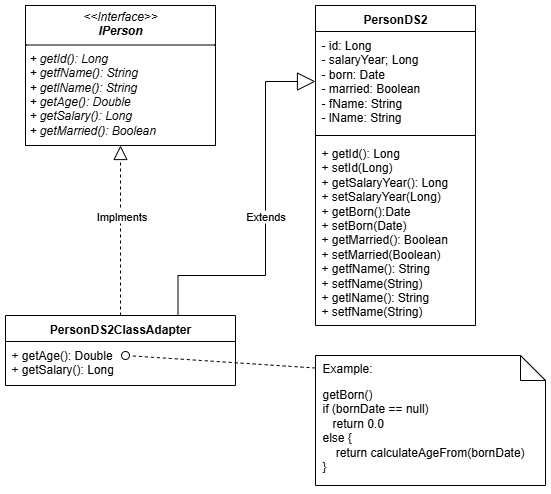

The diagram above was exported from draw.io. Its source (the exported page's mxGraphModel, read from the mxfile embedded in the PNG):
<mxGraphModel dx="1579" dy="1192" grid="1" gridSize="10" guides="1" tooltips="1" connect="1" arrows="1" fold="1" page="1" pageScale="1" pageWidth="827" pageHeight="1169" math="0" shadow="0">
  <root>
    <mxCell id="0" />
    <mxCell id="1" parent="0" />
    <mxCell id="2" value="&lt;p style=&quot;margin:0px;margin-top:4px;text-align:center;&quot;&gt;&lt;i&gt;&amp;lt;&amp;lt;Interface&amp;gt;&amp;gt;&lt;/i&gt;&lt;br&gt;&lt;b&gt;&lt;i&gt;IPerson&lt;/i&gt;&lt;/b&gt;&lt;/p&gt;&lt;hr size=&quot;1&quot; style=&quot;border-style:solid;&quot;&gt;&lt;p style=&quot;margin:0px;margin-left:4px;&quot;&gt;&lt;i&gt;+ getId(): Long&lt;br&gt;&lt;/i&gt;&lt;/p&gt;&lt;p style=&quot;margin:0px;margin-left:4px;&quot;&gt;&lt;i&gt;+ getfName():&amp;nbsp;&lt;span style=&quot;background-color: transparent; color: light-dark(rgb(0, 0, 0), rgb(255, 255, 255));&quot;&gt;String&lt;/span&gt;&lt;span style=&quot;background-color: transparent; color: light-dark(rgb(0, 0, 0), rgb(255, 255, 255));&quot;&gt;&amp;nbsp;&lt;/span&gt;&lt;/i&gt;&lt;/p&gt;&lt;p style=&quot;margin:0px;margin-left:4px;&quot;&gt;&lt;i&gt;+ getlName(): String&lt;/i&gt;&lt;/p&gt;&lt;p style=&quot;margin:0px;margin-left:4px;&quot;&gt;&lt;i&gt;+ getAge(): Double&lt;/i&gt;&lt;/p&gt;&lt;p style=&quot;margin:0px;margin-left:4px;&quot;&gt;&lt;i&gt;+ getSalary(): Long&lt;/i&gt;&lt;/p&gt;&lt;p style=&quot;margin:0px;margin-left:4px;&quot;&gt;&lt;i&gt;+ getMarried(): Boolean&lt;/i&gt;&lt;/p&gt;" style="verticalAlign=top;align=left;overflow=fill;html=1;whiteSpace=wrap;" vertex="1" parent="1">
      <mxGeometry x="160" y="940" width="190" height="140" as="geometry" />
    </mxCell>
    <mxCell id="3" value="PersonDS2" style="swimlane;fontStyle=1;align=center;verticalAlign=top;childLayout=stackLayout;horizontal=1;startSize=26;horizontalStack=0;resizeParent=1;resizeParentMax=0;resizeLast=0;collapsible=1;marginBottom=0;whiteSpace=wrap;html=1;" vertex="1" parent="1">
      <mxGeometry x="450" y="940" width="160" height="320" as="geometry" />
    </mxCell>
    <mxCell id="4" value="&lt;div&gt;- id: Long&lt;/div&gt;&lt;div&gt;- salaryYear; Long&lt;/div&gt;&lt;div&gt;- born: Date&lt;/div&gt;&lt;div&gt;- married: Boolean&lt;/div&gt;&lt;div&gt;- fName: String&lt;/div&gt;&lt;div&gt;- lName: String&lt;/div&gt;" style="text;strokeColor=none;fillColor=none;align=left;verticalAlign=top;spacingLeft=4;spacingRight=4;overflow=hidden;rotatable=0;points=[[0,0.5],[1,0.5]];portConstraint=eastwest;whiteSpace=wrap;html=1;" vertex="1" parent="3">
      <mxGeometry y="26" width="160" height="100" as="geometry" />
    </mxCell>
    <mxCell id="5" value="" style="line;strokeWidth=1;fillColor=none;align=left;verticalAlign=middle;spacingTop=-1;spacingLeft=3;spacingRight=3;rotatable=0;labelPosition=right;points=[];portConstraint=eastwest;strokeColor=inherit;" vertex="1" parent="3">
      <mxGeometry y="126" width="160" height="8" as="geometry" />
    </mxCell>
    <mxCell id="6" value="+ getId(): Long&lt;div&gt;+ setId(Long)&lt;/div&gt;&lt;div&gt;+ getSalaryYear(): Long&lt;/div&gt;&lt;div&gt;+ setSalaryYear(Long)&lt;/div&gt;&lt;div&gt;+ getBorn():Date&lt;/div&gt;&lt;div&gt;+ setBorn(Date)&lt;/div&gt;&lt;div&gt;+ getMarried(): Boolean&lt;/div&gt;&lt;div&gt;+ setMarried(Boolean)&lt;/div&gt;&lt;div&gt;+ getfName(): String&lt;/div&gt;&lt;div&gt;+ setfName(String)&lt;/div&gt;&lt;div&gt;&lt;div&gt;+ getlName(): String&lt;/div&gt;&lt;div&gt;+ setfName(String)&lt;/div&gt;&lt;/div&gt;" style="text;strokeColor=none;fillColor=none;align=left;verticalAlign=top;spacingLeft=4;spacingRight=4;overflow=hidden;rotatable=0;points=[[0,0.5],[1,0.5]];portConstraint=eastwest;whiteSpace=wrap;html=1;" vertex="1" parent="3">
      <mxGeometry y="134" width="160" height="186" as="geometry" />
    </mxCell>
    <mxCell id="7" value="PersonDS2ClassAdapter" style="swimlane;fontStyle=1;align=center;verticalAlign=top;childLayout=stackLayout;horizontal=1;startSize=26;horizontalStack=0;resizeParent=1;resizeParentMax=0;resizeLast=0;collapsible=1;marginBottom=0;whiteSpace=wrap;html=1;" vertex="1" parent="1">
      <mxGeometry x="140" y="1250" width="230" height="70" as="geometry" />
    </mxCell>
    <mxCell id="8" value="+ getAge(): Double&lt;div&gt;+ getSalary(): Long&lt;br&gt;&lt;div&gt;&lt;br&gt;&lt;/div&gt;&lt;/div&gt;" style="text;strokeColor=none;fillColor=none;align=left;verticalAlign=top;spacingLeft=4;spacingRight=4;overflow=hidden;rotatable=0;points=[[0,0.5],[1,0.5]];portConstraint=eastwest;whiteSpace=wrap;html=1;" vertex="1" parent="7">
      <mxGeometry y="26" width="230" height="44" as="geometry" />
    </mxCell>
    <mxCell id="9" value="" style="endArrow=block;dashed=1;endFill=0;endSize=12;html=1;rounded=0;exitX=0.5;exitY=0;exitDx=0;exitDy=0;entryX=0.5;entryY=1;entryDx=0;entryDy=0;" edge="1" source="7" target="2" parent="1">
      <mxGeometry width="160" relative="1" as="geometry">
        <mxPoint x="70" y="1220" as="sourcePoint" />
        <mxPoint x="230" y="1220" as="targetPoint" />
      </mxGeometry>
    </mxCell>
    <mxCell id="10" value="Implments" style="edgeLabel;html=1;align=center;verticalAlign=middle;resizable=0;points=[];" vertex="1" connectable="0" parent="9">
      <mxGeometry x="-0.0356" y="-4" relative="1" as="geometry">
        <mxPoint x="-4" y="-18" as="offset" />
      </mxGeometry>
    </mxCell>
    <mxCell id="11" value="&lt;div style=&quot;&quot;&gt;getBorn()&lt;/div&gt;&lt;div style=&quot;&quot;&gt;if (bornDate == null)&lt;/div&gt;&lt;div style=&quot;&quot;&gt;&amp;nbsp; &amp;nbsp;return 0.0&lt;/div&gt;&lt;div style=&quot;&quot;&gt;else {&lt;/div&gt;&lt;div style=&quot;&quot;&gt;&amp;nbsp; &amp;nbsp; return calculateAgeFrom(bornDate)&lt;/div&gt;&lt;div style=&quot;&quot;&gt;}&lt;/div&gt;&lt;div style=&quot;&quot;&gt;&lt;span style=&quot;background-color: transparent; color: light-dark(rgb(0, 0, 0), rgb(255, 255, 255));&quot;&gt;&lt;br&gt;&lt;/span&gt;&lt;/div&gt;" style="shape=note2;boundedLbl=1;whiteSpace=wrap;html=1;size=25;verticalAlign=top;align=left;spacingLeft=5;" vertex="1" parent="1">
      <mxGeometry x="450" y="1290" width="230" height="130" as="geometry" />
    </mxCell>
    <mxCell id="12" value="Example:" style="resizeWidth=1;part=1;strokeColor=none;fillColor=none;align=left;spacingLeft=5;whiteSpace=wrap;html=1;" vertex="1" parent="11">
      <mxGeometry width="229.99999999999997" height="25" relative="1" as="geometry" />
    </mxCell>
    <mxCell id="13" value="" style="html=1;verticalAlign=bottom;labelBackgroundColor=none;endArrow=oval;endFill=0;endSize=8;rounded=0;dashed=1;exitX=0;exitY=0.5;exitDx=0;exitDy=0;" edge="1" source="12" parent="1">
      <mxGeometry width="160" relative="1" as="geometry">
        <mxPoint x="560" y="1322" as="sourcePoint" />
        <mxPoint x="260" y="1290" as="targetPoint" />
      </mxGeometry>
    </mxCell>
    <mxCell id="14" value="Extends" style="endArrow=block;endSize=16;endFill=0;html=1;rounded=0;entryX=0;entryY=0.5;entryDx=0;entryDy=0;edgeStyle=orthogonalEdgeStyle;exitX=0.75;exitY=0;exitDx=0;exitDy=0;" edge="1" source="7" target="4" parent="1">
      <mxGeometry x="0.0094" width="160" relative="1" as="geometry">
        <mxPoint x="390" y="1230" as="sourcePoint" />
        <mxPoint x="530" y="1290" as="targetPoint" />
        <Array as="points">
          <mxPoint x="313" y="1210" />
          <mxPoint x="400" y="1210" />
          <mxPoint x="400" y="1016" />
        </Array>
        <mxPoint as="offset" />
      </mxGeometry>
    </mxCell>
  </root>
</mxGraphModel>